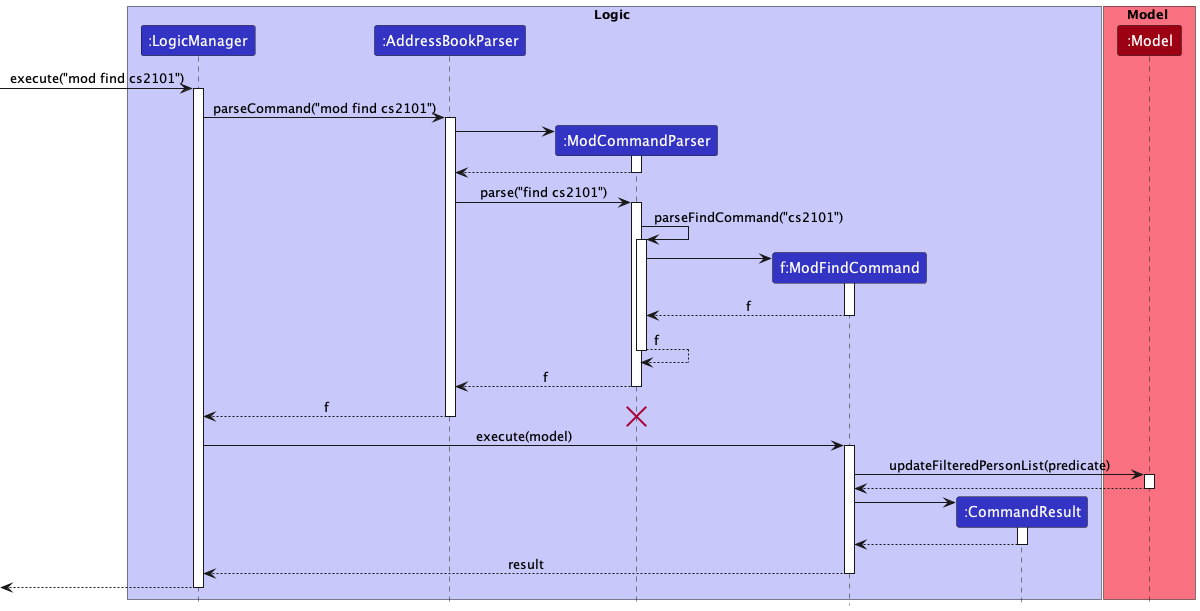

The diagram above was rendered by PlantUML. Its source (embedded in the PNG):
@startuml
!include style.puml
hide Footbox

box Logic LOGIC_COLOR_T1
participant ":LogicManager" as LM LOGIC_COLOR
participant ":AddressBookParser" as ABP LOGIC_COLOR
participant ":ModCommandParser" as MCP LOGIC_COLOR
participant "f:ModFindCommand" as MFC LOGIC_COLOR
participant ":CommandResult" as CR LOGIC_COLOR
end box

box Model MODEL_COLOR_T1
participant ":Model" as Model MODEL_COLOR
->LM ++  : execute("mod find cs2101")
LM -> ABP ++ : parseCommand("mod find cs2101")
ABP -> MCP **
activate MCP
MCP --> ABP
deactivate MCP
ABP -> MCP : parse("find cs2101")
activate MCP
MCP -> MCP ++ : parseFindCommand("cs2101")
MCP -> MFC **
activate MFC
return f
return f
return f
return f
destroy MCP
LM -> MFC ++ : execute(model)
MFC -> Model ++ : updateFilteredPersonList(predicate)
return
MFC -> CR **
activate CR
return
return result
return

@enduml